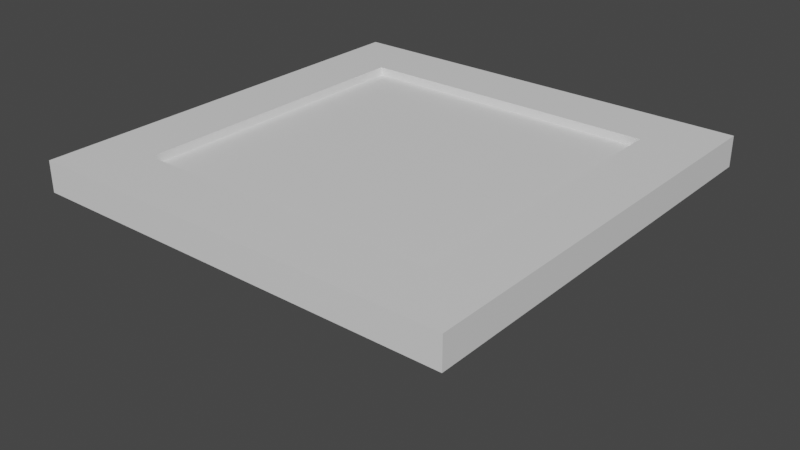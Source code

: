 # Source: islands.blend  (saved by Blender 3.6.13; exported with 4.5.12 LTS)
import bpy
from mathutils import Matrix  # noqa: F401  (used for matrix-valued properties, if any)

bpy.ops.wm.read_factory_settings(use_empty=True)
scene = bpy.context.scene
scene.name = 'Scene'

# ---- collections
col_collection = bpy.data.collections.new('Collection'); scene.collection.children.link(col_collection)

# ---- materials (node trees are filled in below, after node groups)
mat_islands = bpy.data.materials.new('Islands')
mat_islands.use_transparent_shadow = False

# ---- material node trees
mat_islands.use_nodes = True; mat_islands.node_tree.nodes.clear()
_N = mat_islands.node_tree.nodes; _L = mat_islands.node_tree.links
n0 = _N.new('ShaderNodeBsdfPrincipled'); n0.name = 'Principled BSDF'; n0.location = (10, 300)
n0.distribution = 'GGX'
n0.subsurface_method = 'RANDOM_WALK_SKIN'
n0.inputs[3].default_value = 1.45
n0.inputs[27].default_value = (0.0, 0.0, 0.0, 1.0)
n0.inputs[28].default_value = 1.0
n1 = _N.new('ShaderNodeOutputMaterial'); n1.name = 'Material Output'; n1.location = (300, 300)
_L.new(n0.outputs[0], n1.inputs[0])
n1.is_active_output = True

# ---- world
world_world = bpy.data.worlds.new('World'); scene.world = world_world
world_world.use_nodes = True; world_world.node_tree.nodes.clear()
_N = world_world.node_tree.nodes; _L = world_world.node_tree.links
n0 = _N.new('ShaderNodeOutputWorld'); n0.name = 'World Output'; n0.location = (300, 300)
n1 = _N.new('ShaderNodeBackground'); n1.name = 'Background'; n1.location = (10, 300)
n1.inputs[0].default_value = (0.05088, 0.05088, 0.05088, 1.0)
_L.new(n1.outputs[0], n0.inputs[0])
n0.is_active_output = True
world_world.color = (0.05088, 0.05088, 0.05088)
world_world.use_sun_shadow = False
world_world.sun_shadow_jitter_overblur = 0.0

# ---- meshes
me_cube_001 = bpy.data.meshes.new('Cube.001')
me_cube_001.from_pydata([(-9.0, -9.0, -2.0), (-10.0, -10.0, 0.0), (-9.0, 9.0, -2.0), (-10.0, 10.0, 0.0), (9.0, -9.0, -2.0), (10.0, -10.0, 0.0), (9.0, 9.0, -2.0), (10.0, 10.0, 0.0), (-10.0, 10.0, -2.0), (-10.0, -10.0, -2.0), (10.0, 10.0, -2.0), (10.0, -10.0, -2.0), (-8.0, 8.0, -3.0), (-8.0, -8.0, -3.0), (8.0, 8.0, -3.0), (8.0, -8.0, -3.0), (-9.0, 9.0, -3.0), (-9.0, -9.0, -3.0), (9.0, 9.0, -3.0), (9.0, -9.0, -3.0), (-7.0, 7.0, -4.0), (-7.0, -7.0, -4.0), (7.0, 7.0, -4.0), (7.0, -7.0, -4.0), (-8.0, 8.0, -4.0), (-8.0, -8.0, -4.0), (8.0, 8.0, -4.0), (8.0, -8.0, -4.0), (-6.0, 6.0, -5.0), (-6.0, -6.0, -5.0), (6.0, 6.0, -5.0), (6.0, -6.0, -5.0), (-7.0, 7.0, -5.0), (-7.0, -7.0, -5.0), (7.0, 7.0, -5.0), (7.0, -7.0, -5.0), (-5.0, 5.0, -6.0), (-5.0, -5.0, -6.0), (5.0, 5.0, -6.0), (5.0, -5.0, -6.0), (-6.0, 6.0, -6.0), (-6.0, -6.0, -6.0), (6.0, 6.0, -6.0), (6.0, -6.0, -6.0), (-4.0, 4.0, -7.0), (-4.0, -4.0, -7.0), (4.0, 4.0, -7.0), (4.0, -4.0, -7.0), (-5.0, 5.0, -7.0), (-5.0, -5.0, -7.0), (5.0, 5.0, -7.0), (5.0, -5.0, -7.0), (-3.0, 3.0, -8.0), (-3.0, -3.0, -8.0), (3.0, 3.0, -8.0), (3.0, -3.0, -8.0), (-4.0, 4.0, -8.0), (-4.0, -4.0, -8.0), (4.0, 4.0, -8.0), (4.0, -4.0, -8.0), (-2.0, 2.0, -9.0), (-2.0, -2.0, -9.0), (2.0, 2.0, -9.0), (2.0, -2.0, -9.0), (-3.0, 3.0, -9.0), (-3.0, -3.0, -9.0), (3.0, 3.0, -9.0), (3.0, -3.0, -9.0), (-2.0, 2.0, -10.0), (-2.0, -2.0, -10.0), (2.0, 2.0, -10.0), (2.0, -2.0, -10.0), (-1.0, 2.0, -10.0), (-1.0, 0.5858, -8.586), (-1.0, 10.0, -2.0), (-1.0, 8.586, -0.5858), (1.0, 2.0, -10.0), (1.0, 0.5858, -8.586), (1.0, 10.0, -2.0), (1.0, 8.586, -0.5858), (-2.0, -1.0, -10.0), (-0.5858, -1.0, -8.586), (-10.0, -1.0, -2.0), (-8.586, -1.0, -0.5858), (-2.0, 1.0, -10.0), (-0.5858, 1.0, -8.586), (-10.0, 1.0, -2.0), (-8.586, 1.0, -0.5858), (1.0, -2.0, -10.0), (1.0, -0.5858, -8.586), (1.0, -10.0, -2.0), (1.0, -8.586, -0.5858), (-1.0, -2.0, -10.0), (-1.0, -0.5858, -8.586), (-1.0, -10.0, -2.0), (-1.0, -8.586, -0.5858), (2.0, 1.0, -10.0), (0.5858, 1.0, -8.586), (10.0, 1.0, -2.0), (8.586, 1.0, -0.5858), (2.0, -1.0, -10.0), (0.5858, -1.0, -8.586), (10.0, -1.0, -2.0), (8.586, -1.0, -0.5858), (-10.0, 10.0, -2.0), (-10.0, -10.0, -2.0), (-10.0, -10.0, 0.0), (-10.0, 10.0, 0.0), (10.0, 10.0, -2.0), (10.0, 10.0, 0.0), (10.0, -10.0, -2.0), (10.0, -10.0, 0.0), (-14.0, 14.0, -2.0), (-14.0, -14.0, -2.0), (-14.0, -14.0, 0.0), (-14.0, 14.0, 0.0), (14.0, 14.0, -2.0), (14.0, 14.0, 0.0), (14.0, -14.0, -2.0), (14.0, -14.0, 0.0), (-10.0, -10.0, -0.5469), (-10.0, 10.0, -0.5469), (10.0, 10.0, -0.5469), (10.0, -10.0, -0.5469)], [], [(7, 5, 111, 109), (9, 11, 110, 105), (3, 7, 109, 107), (11, 10, 108, 110), (6, 4, 19, 18), (1, 5, 123, 120), (2, 0, 9, 8), (6, 2, 8, 10), (4, 6, 10, 11), (0, 4, 11, 9), (12, 14, 26, 24), (0, 2, 16, 17), (4, 0, 17, 19), (2, 6, 18, 16), (12, 13, 17, 16), (14, 12, 16, 18), (15, 14, 18, 19), (13, 15, 19, 17), (23, 21, 33, 35), (14, 15, 27, 26), (13, 12, 24, 25), (15, 13, 25, 27), (20, 21, 25, 24), (22, 20, 24, 26), (23, 22, 26, 27), (21, 23, 27, 25), (31, 29, 41, 43), (20, 22, 34, 32), (22, 23, 35, 34), (21, 20, 32, 33), (28, 29, 33, 32), (30, 28, 32, 34), (31, 30, 34, 35), (29, 31, 35, 33), (39, 37, 49, 51), (28, 30, 42, 40), (30, 31, 43, 42), (29, 28, 40, 41), (36, 37, 41, 40), (38, 36, 40, 42), (39, 38, 42, 43), (37, 39, 43, 41), (47, 45, 57, 59), (36, 38, 50, 48), (38, 39, 51, 50), (37, 36, 48, 49), (44, 45, 49, 48), (46, 44, 48, 50), (47, 46, 50, 51), (45, 47, 51, 49), (54, 55, 67, 66), (44, 46, 58, 56), (46, 47, 59, 58), (45, 44, 56, 57), (52, 53, 57, 56), (54, 52, 56, 58), (55, 54, 58, 59), (53, 55, 59, 57), (62, 63, 71, 70), (53, 52, 64, 65), (55, 53, 65, 67), (52, 54, 66, 64), (60, 61, 65, 64), (62, 60, 64, 66), (63, 62, 66, 67), (61, 63, 67, 65), (68, 70, 71, 69), (61, 60, 68, 69), (63, 61, 69, 71), (60, 62, 70, 68), (72, 73, 75, 74), (74, 75, 79, 78), (78, 79, 77, 76), (76, 77, 73, 72), (74, 78, 76, 72), (79, 75, 73, 77), (80, 81, 83, 82), (82, 83, 87, 86), (86, 87, 85, 84), (84, 85, 81, 80), (82, 86, 84, 80), (87, 83, 81, 85), (88, 89, 91, 90), (90, 91, 95, 94), (94, 95, 93, 92), (92, 93, 89, 88), (90, 94, 92, 88), (95, 91, 89, 93), (96, 97, 99, 98), (98, 99, 103, 102), (102, 103, 101, 100), (100, 101, 97, 96), (98, 102, 100, 96), (103, 99, 97, 101), (107, 109, 117, 115), (110, 108, 116, 118), (104, 105, 113, 112), (111, 106, 114, 119), (10, 8, 104, 108), (1, 3, 107, 106), (5, 1, 106, 111), (8, 9, 105, 104), (113, 114, 115, 112), (112, 115, 117, 116), (116, 117, 119, 118), (118, 119, 114, 113), (105, 110, 118, 113), (109, 111, 119, 117), (108, 104, 112, 116), (106, 107, 115, 114), (122, 121, 120, 123), (7, 3, 121, 122), (5, 7, 122, 123), (3, 1, 120, 121)])
_uv = me_cube_001.uv_layers.new(name='UVMap')
_uv.uv.foreach_set('vector', [0.625, 0.5, 0.625, 0.75, 0.625, 0.75, 0.625, 0.5, 0.125, 0.75, 0.375, 0.75, 0.375, 0.75, 0.125, 0.75, 0.875, 0.5, 0.625, 0.5, 0.625, 0.5, 0.875, 0.5, 0.375, 0.75, 0.375, 0.5, 0.375, 0.5, 0.375, 0.75, 0.3625, 0.5125, 0.3625, 0.7375, 0.3625, 0.7375, 0.3625, 0.5125, 0.875, 0.75, 0.625, 0.75, 0.625, 0.75, 0.875, 0.75, 0.1375, 0.5125, 0.1375, 0.7375, 0.125, 0.75, 0.125, 0.5, 0.3625, 0.5125, 0.1375, 0.5125, 0.125, 0.5, 0.375, 0.5, 0.3625, 0.7375, 0.3625, 0.5125, 0.375, 0.5, 0.375, 0.75, 0.1375, 0.7375, 0.3625, 0.7375, 0.375, 0.75, 0.125, 0.75, 0.15, 0.525, 0.35, 0.525, 0.35, 0.525, 0.15, 0.525, 0.1375, 0.7375, 0.1375, 0.5125, 0.1375, 0.5125, 0.1375, 0.7375, 0.3625, 0.7375, 0.1375, 0.7375, 0.1375, 0.7375, 0.3625, 0.7375, 0.1375, 0.5125, 0.3625, 0.5125, 0.3625, 0.5125, 0.1375, 0.5125, 0.15, 0.525, 0.15, 0.725, 0.1375, 0.7375, 0.1375, 0.5125, 0.35, 0.525, 0.15, 0.525, 0.1375, 0.5125, 0.3625, 0.5125, 0.35, 0.725, 0.35, 0.525, 0.3625, 0.5125, 0.3625, 0.7375, 0.15, 0.725, 0.35, 0.725, 0.3625, 0.7375, 0.1375, 0.7375, 0.3375, 0.7125, 0.1625, 0.7125, 0.1625, 0.7125, 0.3375, 0.7125, 0.35, 0.525, 0.35, 0.725, 0.35, 0.725, 0.35, 0.525, 0.15, 0.725, 0.15, 0.525, 0.15, 0.525, 0.15, 0.725, 0.35, 0.725, 0.15, 0.725, 0.15, 0.725, 0.35, 0.725, 0.1625, 0.5375, 0.1625, 0.7125, 0.15, 0.725, 0.15, 0.525, 0.3375, 0.5375, 0.1625, 0.5375, 0.15, 0.525, 0.35, 0.525, 0.3375, 0.7125, 0.3375, 0.5375, 0.35, 0.525, 0.35, 0.725, 0.1625, 0.7125, 0.3375, 0.7125, 0.35, 0.725, 0.15, 0.725, 0.325, 0.7, 0.175, 0.7, 0.175, 0.7, 0.325, 0.7, 0.1625, 0.5375, 0.3375, 0.5375, 0.3375, 0.5375, 0.1625, 0.5375, 0.3375, 0.5375, 0.3375, 0.7125, 0.3375, 0.7125, 0.3375, 0.5375, 0.1625, 0.7125, 0.1625, 0.5375, 0.1625, 0.5375, 0.1625, 0.7125, 0.175, 0.55, 0.175, 0.7, 0.1625, 0.7125, 0.1625, 0.5375, 0.325, 0.55, 0.175, 0.55, 0.1625, 0.5375, 0.3375, 0.5375, 0.325, 0.7, 0.325, 0.55, 0.3375, 0.5375, 0.3375, 0.7125, 0.175, 0.7, 0.325, 0.7, 0.3375, 0.7125, 0.1625, 0.7125, 0.3125, 0.6875, 0.1875, 0.6875, 0.1875, 0.6875, 0.3125, 0.6875, 0.175, 0.55, 0.325, 0.55, 0.325, 0.55, 0.175, 0.55, 0.325, 0.55, 0.325, 0.7, 0.325, 0.7, 0.325, 0.55, 0.175, 0.7, 0.175, 0.55, 0.175, 0.55, 0.175, 0.7, 0.1875, 0.5625, 0.1875, 0.6875, 0.175, 0.7, 0.175, 0.55, 0.3125, 0.5625, 0.1875, 0.5625, 0.175, 0.55, 0.325, 0.55, 0.3125, 0.6875, 0.3125, 0.5625, 0.325, 0.55, 0.325, 0.7, 0.1875, 0.6875, 0.3125, 0.6875, 0.325, 0.7, 0.175, 0.7, 0.3, 0.675, 0.2, 0.675, 0.2, 0.675, 0.3, 0.675, 0.1875, 0.5625, 0.3125, 0.5625, 0.3125, 0.5625, 0.1875, 0.5625, 0.3125, 0.5625, 0.3125, 0.6875, 0.3125, 0.6875, 0.3125, 0.5625, 0.1875, 0.6875, 0.1875, 0.5625, 0.1875, 0.5625, 0.1875, 0.6875, 0.2, 0.575, 0.2, 0.675, 0.1875, 0.6875, 0.1875, 0.5625, 0.3, 0.575, 0.2, 0.575, 0.1875, 0.5625, 0.3125, 0.5625, 0.3, 0.675, 0.3, 0.575, 0.3125, 0.5625, 0.3125, 0.6875, 0.2, 0.675, 0.3, 0.675, 0.3125, 0.6875, 0.1875, 0.6875, 0.2875, 0.5875, 0.2875, 0.6625, 0.2875, 0.6625, 0.2875, 0.5875, 0.2, 0.575, 0.3, 0.575, 0.3, 0.575, 0.2, 0.575, 0.3, 0.575, 0.3, 0.675, 0.3, 0.675, 0.3, 0.575, 0.2, 0.675, 0.2, 0.575, 0.2, 0.575, 0.2, 0.675, 0.2125, 0.5875, 0.2125, 0.6625, 0.2, 0.675, 0.2, 0.575, 0.2875, 0.5875, 0.2125, 0.5875, 0.2, 0.575, 0.3, 0.575, 0.2875, 0.6625, 0.2875, 0.5875, 0.3, 0.575, 0.3, 0.675, 0.2125, 0.6625, 0.2875, 0.6625, 0.3, 0.675, 0.2, 0.675, 0.275, 0.6, 0.275, 0.65, 0.275, 0.65, 0.275, 0.6, 0.2125, 0.6625, 0.2125, 0.5875, 0.2125, 0.5875, 0.2125, 0.6625, 0.2875, 0.6625, 0.2125, 0.6625, 0.2125, 0.6625, 0.2875, 0.6625, 0.2125, 0.5875, 0.2875, 0.5875, 0.2875, 0.5875, 0.2125, 0.5875, 0.225, 0.6, 0.225, 0.65, 0.2125, 0.6625, 0.2125, 0.5875, 0.275, 0.6, 0.225, 0.6, 0.2125, 0.5875, 0.2875, 0.5875, 0.275, 0.65, 0.275, 0.6, 0.2875, 0.5875, 0.2875, 0.6625, 0.225, 0.65, 0.275, 0.65, 0.2875, 0.6625, 0.2125, 0.6625, 0.225, 0.6, 0.275, 0.6, 0.275, 0.65, 0.225, 0.65, 0.225, 0.65, 0.225, 0.6, 0.225, 0.6, 0.225, 0.65, 0.275, 0.65, 0.225, 0.65, 0.225, 0.65, 0.275, 0.65, 0.225, 0.6, 0.275, 0.6, 0.275, 0.6, 0.225, 0.6, 0.375, 0.0, 0.625, 0.0, 0.625, 0.25, 0.375, 0.25, 0.375, 0.25, 0.625, 0.25, 0.625, 0.5, 0.375, 0.5, 0.375, 0.5, 0.625, 0.5, 0.625, 0.75, 0.375, 0.75, 0.375, 0.75, 0.625, 0.75, 0.625, 1.0, 0.375, 1.0, 0.125, 0.5, 0.375, 0.5, 0.375, 0.75, 0.125, 0.75, 0.625, 0.5, 0.875, 0.5, 0.875, 0.75, 0.625, 0.75, 0.375, 0.0, 0.625, 0.0, 0.625, 0.25, 0.375, 0.25, 0.375, 0.25, 0.625, 0.25, 0.625, 0.5, 0.375, 0.5, 0.375, 0.5, 0.625, 0.5, 0.625, 0.75, 0.375, 0.75, 0.375, 0.75, 0.625, 0.75, 0.625, 1.0, 0.375, 1.0, 0.125, 0.5, 0.375, 0.5, 0.375, 0.75, 0.125, 0.75, 0.625, 0.5, 0.875, 0.5, 0.875, 0.75, 0.625, 0.75, 0.375, 0.0, 0.625, 0.0, 0.625, 0.25, 0.375, 0.25, 0.375, 0.25, 0.625, 0.25, 0.625, 0.5, 0.375, 0.5, 0.375, 0.5, 0.625, 0.5, 0.625, 0.75, 0.375, 0.75, 0.375, 0.75, 0.625, 0.75, 0.625, 1.0, 0.375, 1.0, 0.125, 0.5, 0.375, 0.5, 0.375, 0.75, 0.125, 0.75, 0.625, 0.5, 0.875, 0.5, 0.875, 0.75, 0.625, 0.75, 0.375, 0.0, 0.625, 0.0, 0.625, 0.25, 0.375, 0.25, 0.375, 0.25, 0.625, 0.25, 0.625, 0.5, 0.375, 0.5, 0.375, 0.5, 0.625, 0.5, 0.625, 0.75, 0.375, 0.75, 0.375, 0.75, 0.625, 0.75, 0.625, 1.0, 0.375, 1.0, 0.125, 0.5, 0.375, 0.5, 0.375, 0.75, 0.125, 0.75, 0.625, 0.5, 0.875, 0.5, 0.875, 0.75, 0.625, 0.75, 0.875, 0.5, 0.625, 0.5, 0.625, 0.5, 0.875, 0.5, 0.375, 0.75, 0.375, 0.5, 0.375, 0.5, 0.375, 0.75, 0.125, 0.5, 0.125, 0.75, 0.125, 0.75, 0.125, 0.5, 0.625, 0.75, 0.875, 0.75, 0.875, 0.75, 0.625, 0.75, 0.375, 0.5, 0.125, 0.5, 0.125, 0.5, 0.375, 0.5, 0.875, 0.75, 0.875, 0.5, 0.875, 0.5, 0.875, 0.75, 0.625, 0.75, 0.875, 0.75, 0.875, 0.75, 0.625, 0.75, 0.125, 0.5, 0.125, 0.75, 0.125, 0.75, 0.125, 0.5, 0.375, 0.0, 0.625, 0.0, 0.625, 0.25, 0.375, 0.25, 0.375, 0.25, 0.625, 0.25, 0.625, 0.5, 0.375, 0.5, 0.375, 0.5, 0.625, 0.5, 0.625, 0.75, 0.375, 0.75, 0.375, 0.75, 0.625, 0.75, 0.625, 1.0, 0.375, 1.0, 0.125, 0.75, 0.375, 0.75, 0.375, 0.75, 0.125, 0.75, 0.625, 0.5, 0.625, 0.75, 0.625, 0.75, 0.625, 0.5, 0.375, 0.5, 0.125, 0.5, 0.125, 0.5, 0.375, 0.5, 0.875, 0.75, 0.875, 0.5, 0.875, 0.5, 0.875, 0.75, 0.625, 0.5, 0.875, 0.5, 0.875, 0.75, 0.625, 0.75, 0.625, 0.5, 0.875, 0.5, 0.875, 0.5, 0.625, 0.5, 0.625, 0.75, 0.625, 0.5, 0.625, 0.5, 0.625, 0.75, 0.875, 0.5, 0.875, 0.75, 0.875, 0.75, 0.875, 0.5])
me_cube_001.materials.append(mat_islands)
me_cube_001.update()

# ---- objects
ob_island_1 = bpy.data.objects.new('Island 1', me_cube_001)

# ---- transforms, parenting, visibility, modifiers, constraints
ob_island_1.location = (0.0, 0.0, 0.0)

# ---- collection membership
col_collection.objects.link(ob_island_1)

# ---- scene / render settings (as saved in the file)
scene.frame_start = 1; scene.frame_end = 250; scene.frame_set(59)
scene.render.engine = 'BLENDER_EEVEE_NEXT'
scene.cycles.sampling_pattern = 'TABULATED_SOBOL'
scene.view_settings.view_transform = 'Filmic'
bpy.context.view_layer.update()

# ---- added for rendering (the .blend has no active camera and no usable light): camera, sun
cam_auto = bpy.data.cameras.new('AutoCamera')
cam_auto.lens = 50.0
cam_auto.sensor_width = 36.0
cam_auto.clip_end = 1000.0
ob_auto_camera = bpy.data.objects.new('AutoCamera', cam_auto)
scene.collection.objects.link(ob_auto_camera)
ob_auto_camera.location = (37.7872, -45.3447, 25.2298)
ob_auto_camera.rotation_euler = (1.09748, -7.21219e-08, 0.694738)
scene.camera = ob_auto_camera
light_auto_sun = bpy.data.lights.new('AutoSun', 'SUN')
light_auto_sun.energy = 3.0
light_auto_sun.angle = 0.0523599
ob_auto_sun = bpy.data.objects.new('AutoSun', light_auto_sun)
scene.collection.objects.link(ob_auto_sun)
ob_auto_sun.rotation_euler = (0.872665, 0.174533, 0.523599)
bpy.context.view_layer.update()
